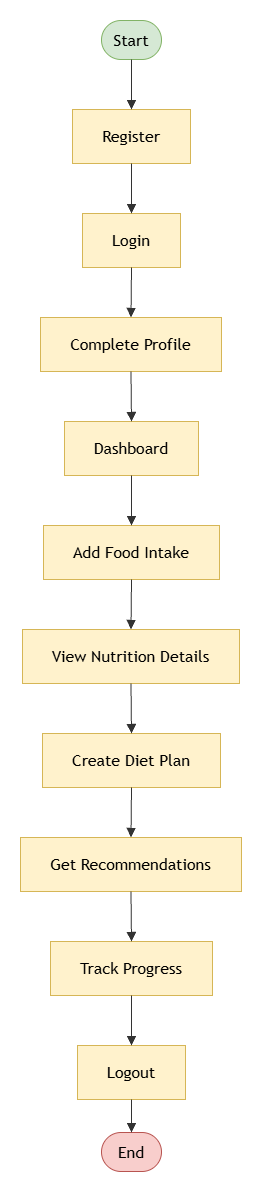

The diagram above was exported from draw.io. Its source (the exported page's mxGraphModel, read from the mxfile embedded in the PNG):
<mxGraphModel dx="1464" dy="2234" grid="1" gridSize="10" guides="1" tooltips="1" connect="1" arrows="1" fold="1" page="1" pageScale="1" pageWidth="827" pageHeight="1169" math="0" shadow="0">
  <root>
    <mxCell id="0" />
    <mxCell id="1" parent="0" />
    <UserObject label="" mermaidData="{&#10;  &quot;data&quot;: &quot;flowchart TD\n  Start([\&quot;Start\&quot;]):::startGreen\n  Register[\&quot;Register\&quot;]\n  Login[\&quot;Login\&quot;]\n  CompleteProfile[\&quot;Complete Profile\&quot;]\n  Dashboard[\&quot;Dashboard\&quot;]\n  AddFood[\&quot;Add Food Intake\&quot;]\n  ViewNutrition[\&quot;View Nutrition Details\&quot;]\n  CreateDiet[\&quot;Create Diet Plan\&quot;]\n  GetRecommendations[\&quot;Get Recommendations\&quot;]\n  TrackProgress[\&quot;Track Progress\&quot;]\n  Logout[\&quot;Logout\&quot;]\n  End([\&quot;End\&quot;]):::endRed\n\n  Start --&gt; Register\n  Register --&gt; Login\n  Login --&gt; CompleteProfile\n  CompleteProfile --&gt; Dashboard\n  Dashboard --&gt; AddFood\n  AddFood --&gt; ViewNutrition\n  ViewNutrition --&gt; CreateDiet\n  CreateDiet --&gt; GetRecommendations\n  GetRecommendations --&gt; TrackProgress\n  TrackProgress --&gt; Logout\n  Logout --&gt; End&quot;,&#10;  &quot;config&quot;: null&#10;}" id="25">
      <mxCell connectable="0" parent="1" style="group;transparentBounds=1;editIcon=1;lockedGroup=0;groupPadding=20;" vertex="1">
        <mxGeometry as="geometry" />
      </mxCell>
    </UserObject>
    <UserObject label="Start" mermaidId="n:Start" mermaidBaseStyle="html=1;rounded=1;whiteSpace=wrap;arcSize=50;strokeWidth=1;fillColor=light-dark(#ECECFF,#1f2020);strokeColor=light-dark(#9370DB,#cccccc);fontColor=light-dark(#333333,#cccccc);fontFamily=Trebuchet MS,Verdana,Arial,sans-serif;fontSize=16;" mermaidBaseValue="Start" id="2">
      <mxCell parent="25" style="html=1;rounded=1;whiteSpace=wrap;arcSize=50;strokeWidth=1;fillColor=#d5e8d4;strokeColor=#82b366;fontFamily=Trebuchet MS,Verdana,Arial,sans-serif;fontSize=16;" vertex="1">
        <mxGeometry height="39" width="60" x="89" y="8" as="geometry" />
      </mxCell>
    </UserObject>
    <UserObject label="Register" mermaidId="n:Register" mermaidBaseStyle="html=1;whiteSpace=wrap;strokeWidth=1;fillColor=light-dark(#ECECFF,#1f2020);strokeColor=light-dark(#9370DB,#cccccc);fontColor=light-dark(#333333,#cccccc);fontFamily=Trebuchet MS,Verdana,Arial,sans-serif;fontSize=16;" mermaidBaseValue="Register" id="3">
      <mxCell parent="25" style="html=1;whiteSpace=wrap;strokeWidth=1;fontFamily=Trebuchet MS,Verdana,Arial,sans-serif;fontSize=16;fillColor=#fff2cc;strokeColor=#d6b656;" vertex="1">
        <mxGeometry height="54" width="118" x="60" y="97" as="geometry" />
      </mxCell>
    </UserObject>
    <UserObject label="Login" mermaidId="n:Login" mermaidBaseStyle="html=1;whiteSpace=wrap;strokeWidth=1;fillColor=light-dark(#ECECFF,#1f2020);strokeColor=light-dark(#9370DB,#cccccc);fontColor=light-dark(#333333,#cccccc);fontFamily=Trebuchet MS,Verdana,Arial,sans-serif;fontSize=16;" mermaidBaseValue="Login" id="4">
      <mxCell parent="25" style="html=1;whiteSpace=wrap;strokeWidth=1;fillColor=#fff2cc;strokeColor=#d6b656;fontFamily=Trebuchet MS,Verdana,Arial,sans-serif;fontSize=16;" vertex="1">
        <mxGeometry height="54" width="98" x="70" y="201" as="geometry" />
      </mxCell>
    </UserObject>
    <UserObject label="Complete Profile" mermaidId="n:CompleteProfile" mermaidBaseStyle="html=1;whiteSpace=wrap;strokeWidth=1;fillColor=light-dark(#ECECFF,#1f2020);strokeColor=light-dark(#9370DB,#cccccc);fontColor=light-dark(#333333,#cccccc);fontFamily=Trebuchet MS,Verdana,Arial,sans-serif;fontSize=16;" mermaidBaseValue="Complete Profile" id="5">
      <mxCell parent="25" style="html=1;whiteSpace=wrap;strokeWidth=1;fillColor=#fff2cc;strokeColor=#d6b656;fontFamily=Trebuchet MS,Verdana,Arial,sans-serif;fontSize=16;" vertex="1">
        <mxGeometry height="54" width="181" x="28" y="305" as="geometry" />
      </mxCell>
    </UserObject>
    <UserObject label="Dashboard" mermaidId="n:Dashboard" mermaidBaseStyle="html=1;whiteSpace=wrap;strokeWidth=1;fillColor=light-dark(#ECECFF,#1f2020);strokeColor=light-dark(#9370DB,#cccccc);fontColor=light-dark(#333333,#cccccc);fontFamily=Trebuchet MS,Verdana,Arial,sans-serif;fontSize=16;" mermaidBaseValue="Dashboard" id="6">
      <mxCell parent="25" style="html=1;whiteSpace=wrap;strokeWidth=1;fillColor=#fff2cc;strokeColor=#d6b656;fontFamily=Trebuchet MS,Verdana,Arial,sans-serif;fontSize=16;" vertex="1">
        <mxGeometry height="54" width="134" x="52" y="409" as="geometry" />
      </mxCell>
    </UserObject>
    <UserObject label="Add Food Intake" mermaidId="n:AddFood" mermaidBaseStyle="html=1;whiteSpace=wrap;strokeWidth=1;fillColor=light-dark(#ECECFF,#1f2020);strokeColor=light-dark(#9370DB,#cccccc);fontColor=light-dark(#333333,#cccccc);fontFamily=Trebuchet MS,Verdana,Arial,sans-serif;fontSize=16;" mermaidBaseValue="Add Food Intake" id="7">
      <mxCell parent="25" style="html=1;whiteSpace=wrap;strokeWidth=1;fillColor=#fff2cc;strokeColor=#d6b656;fontFamily=Trebuchet MS,Verdana,Arial,sans-serif;fontSize=16;" vertex="1">
        <mxGeometry height="54" width="176" x="31" y="513" as="geometry" />
      </mxCell>
    </UserObject>
    <UserObject label="View Nutrition Details" mermaidId="n:ViewNutrition" mermaidBaseStyle="html=1;whiteSpace=wrap;strokeWidth=1;fillColor=light-dark(#ECECFF,#1f2020);strokeColor=light-dark(#9370DB,#cccccc);fontColor=light-dark(#333333,#cccccc);fontFamily=Trebuchet MS,Verdana,Arial,sans-serif;fontSize=16;" mermaidBaseValue="View Nutrition Details" id="8">
      <mxCell parent="25" style="html=1;whiteSpace=wrap;strokeWidth=1;fillColor=#fff2cc;strokeColor=#d6b656;fontFamily=Trebuchet MS,Verdana,Arial,sans-serif;fontSize=16;" vertex="1">
        <mxGeometry height="54" width="217" x="10" y="617" as="geometry" />
      </mxCell>
    </UserObject>
    <UserObject label="Create Diet Plan" mermaidId="n:CreateDiet" mermaidBaseStyle="html=1;whiteSpace=wrap;strokeWidth=1;fillColor=light-dark(#ECECFF,#1f2020);strokeColor=light-dark(#9370DB,#cccccc);fontColor=light-dark(#333333,#cccccc);fontFamily=Trebuchet MS,Verdana,Arial,sans-serif;fontSize=16;" mermaidBaseValue="Create Diet Plan" id="9">
      <mxCell parent="25" style="html=1;whiteSpace=wrap;strokeWidth=1;fillColor=#fff2cc;strokeColor=#d6b656;fontFamily=Trebuchet MS,Verdana,Arial,sans-serif;fontSize=16;" vertex="1">
        <mxGeometry height="54" width="178" x="30" y="721" as="geometry" />
      </mxCell>
    </UserObject>
    <UserObject label="Get Recommendations" mermaidId="n:GetRecommendations" mermaidBaseStyle="html=1;whiteSpace=wrap;strokeWidth=1;fillColor=light-dark(#ECECFF,#1f2020);strokeColor=light-dark(#9370DB,#cccccc);fontColor=light-dark(#333333,#cccccc);fontFamily=Trebuchet MS,Verdana,Arial,sans-serif;fontSize=16;" mermaidBaseValue="Get Recommendations" id="10">
      <mxCell parent="25" style="html=1;whiteSpace=wrap;strokeWidth=1;fillColor=#fff2cc;strokeColor=#d6b656;fontFamily=Trebuchet MS,Verdana,Arial,sans-serif;fontSize=16;" vertex="1">
        <mxGeometry height="54" width="221" x="8" y="825" as="geometry" />
      </mxCell>
    </UserObject>
    <UserObject label="Track Progress" mermaidId="n:TrackProgress" mermaidBaseStyle="html=1;whiteSpace=wrap;strokeWidth=1;fillColor=light-dark(#ECECFF,#1f2020);strokeColor=light-dark(#9370DB,#cccccc);fontColor=light-dark(#333333,#cccccc);fontFamily=Trebuchet MS,Verdana,Arial,sans-serif;fontSize=16;" mermaidBaseValue="Track Progress" id="11">
      <mxCell parent="25" style="html=1;whiteSpace=wrap;strokeWidth=1;fillColor=#fff2cc;strokeColor=#d6b656;fontFamily=Trebuchet MS,Verdana,Arial,sans-serif;fontSize=16;" vertex="1">
        <mxGeometry height="54" width="162" x="38" y="929" as="geometry" />
      </mxCell>
    </UserObject>
    <UserObject label="Logout" mermaidId="n:Logout" mermaidBaseStyle="html=1;whiteSpace=wrap;strokeWidth=1;fillColor=light-dark(#ECECFF,#1f2020);strokeColor=light-dark(#9370DB,#cccccc);fontColor=light-dark(#333333,#cccccc);fontFamily=Trebuchet MS,Verdana,Arial,sans-serif;fontSize=16;" mermaidBaseValue="Logout" id="12">
      <mxCell parent="25" style="html=1;whiteSpace=wrap;strokeWidth=1;fillColor=#fff2cc;strokeColor=#d6b656;fontFamily=Trebuchet MS,Verdana,Arial,sans-serif;fontSize=16;" vertex="1">
        <mxGeometry height="54" width="108" x="65" y="1033" as="geometry" />
      </mxCell>
    </UserObject>
    <UserObject label="End" mermaidId="n:End" mermaidBaseStyle="html=1;rounded=1;whiteSpace=wrap;arcSize=50;strokeWidth=1;fillColor=light-dark(#ECECFF,#1f2020);strokeColor=light-dark(#9370DB,#cccccc);fontColor=light-dark(#333333,#cccccc);fontFamily=Trebuchet MS,Verdana,Arial,sans-serif;fontSize=16;" mermaidBaseValue="End" id="13">
      <mxCell parent="25" style="html=1;rounded=1;whiteSpace=wrap;arcSize=50;strokeWidth=1;fillColor=#f8cecc;strokeColor=#b85450;fontFamily=Trebuchet MS,Verdana,Arial,sans-serif;fontSize=16;" vertex="1">
        <mxGeometry height="39" width="60" x="89" y="1120" as="geometry" />
      </mxCell>
    </UserObject>
    <UserObject label="" mermaidId="e:Start-&gt;Register#0" mermaidBaseStyle="curved=1;startArrow=none;endArrow=block;endSize=7;strokeColor=light-dark(#333333,#cccccc);exitX=0.5;exitY=1;entryX=0.5;entryY=0;" mermaidBaseValue="" id="14">
      <mxCell edge="1" parent="25" source="2" style="curved=1;startArrow=none;endArrow=block;endSize=7;strokeColor=light-dark(#333333,#cccccc);exitX=0.5;exitY=1;entryX=0.5;entryY=0;" target="3">
        <mxGeometry relative="1" as="geometry">
          <Array as="points" />
        </mxGeometry>
      </mxCell>
    </UserObject>
    <UserObject label="" mermaidId="e:Register-&gt;Login#0" mermaidBaseStyle="curved=1;startArrow=none;endArrow=block;endSize=7;strokeColor=light-dark(#333333,#cccccc);exitX=0.5;exitY=1;entryX=0.5;entryY=0;" mermaidBaseValue="" id="15">
      <mxCell edge="1" parent="25" source="3" style="curved=1;startArrow=none;endArrow=block;endSize=7;strokeColor=light-dark(#333333,#cccccc);exitX=0.5;exitY=1;entryX=0.5;entryY=0;" target="4">
        <mxGeometry relative="1" as="geometry">
          <Array as="points" />
        </mxGeometry>
      </mxCell>
    </UserObject>
    <UserObject label="" mermaidId="e:Login-&gt;CompleteProfile#0" mermaidBaseStyle="curved=1;startArrow=none;endArrow=block;endSize=7;strokeColor=light-dark(#333333,#cccccc);exitX=0.5;exitY=1;entryX=0.5;entryY=0;" mermaidBaseValue="" id="16">
      <mxCell edge="1" parent="25" source="4" style="curved=1;startArrow=none;endArrow=block;endSize=7;strokeColor=light-dark(#333333,#cccccc);exitX=0.5;exitY=1;entryX=0.5;entryY=0;" target="5">
        <mxGeometry relative="1" as="geometry">
          <Array as="points" />
        </mxGeometry>
      </mxCell>
    </UserObject>
    <UserObject label="" mermaidId="e:CompleteProfile-&gt;Dashboard#0" mermaidBaseStyle="curved=1;startArrow=none;endArrow=block;endSize=7;strokeColor=light-dark(#333333,#cccccc);exitX=0.5;exitY=1;entryX=0.5;entryY=0;" mermaidBaseValue="" id="17">
      <mxCell edge="1" parent="25" source="5" style="curved=1;startArrow=none;endArrow=block;endSize=7;strokeColor=light-dark(#333333,#cccccc);exitX=0.5;exitY=1;entryX=0.5;entryY=0;" target="6">
        <mxGeometry relative="1" as="geometry">
          <Array as="points" />
        </mxGeometry>
      </mxCell>
    </UserObject>
    <UserObject label="" mermaidId="e:Dashboard-&gt;AddFood#0" mermaidBaseStyle="curved=1;startArrow=none;endArrow=block;endSize=7;strokeColor=light-dark(#333333,#cccccc);exitX=0.5;exitY=1;entryX=0.5;entryY=0;" mermaidBaseValue="" id="18">
      <mxCell edge="1" parent="25" source="6" style="curved=1;startArrow=none;endArrow=block;endSize=7;strokeColor=light-dark(#333333,#cccccc);exitX=0.5;exitY=1;entryX=0.5;entryY=0;" target="7">
        <mxGeometry relative="1" as="geometry">
          <Array as="points" />
        </mxGeometry>
      </mxCell>
    </UserObject>
    <UserObject label="" mermaidId="e:AddFood-&gt;ViewNutrition#0" mermaidBaseStyle="curved=1;startArrow=none;endArrow=block;endSize=7;strokeColor=light-dark(#333333,#cccccc);exitX=0.5;exitY=1;entryX=0.5;entryY=0;" mermaidBaseValue="" id="19">
      <mxCell edge="1" parent="25" source="7" style="curved=1;startArrow=none;endArrow=block;endSize=7;strokeColor=light-dark(#333333,#cccccc);exitX=0.5;exitY=1;entryX=0.5;entryY=0;" target="8">
        <mxGeometry relative="1" as="geometry">
          <Array as="points" />
        </mxGeometry>
      </mxCell>
    </UserObject>
    <UserObject label="" mermaidId="e:ViewNutrition-&gt;CreateDiet#0" mermaidBaseStyle="curved=1;startArrow=none;endArrow=block;endSize=7;strokeColor=light-dark(#333333,#cccccc);exitX=0.5;exitY=1;entryX=0.5;entryY=0;" mermaidBaseValue="" id="20">
      <mxCell edge="1" parent="25" source="8" style="curved=1;startArrow=none;endArrow=block;endSize=7;strokeColor=light-dark(#333333,#cccccc);exitX=0.5;exitY=1;entryX=0.5;entryY=0;" target="9">
        <mxGeometry relative="1" as="geometry">
          <Array as="points" />
        </mxGeometry>
      </mxCell>
    </UserObject>
    <UserObject label="" mermaidId="e:CreateDiet-&gt;GetRecommendations#0" mermaidBaseStyle="curved=1;startArrow=none;endArrow=block;endSize=7;strokeColor=light-dark(#333333,#cccccc);exitX=0.5;exitY=1;entryX=0.5;entryY=0;" mermaidBaseValue="" id="21">
      <mxCell edge="1" parent="25" source="9" style="curved=1;startArrow=none;endArrow=block;endSize=7;strokeColor=light-dark(#333333,#cccccc);exitX=0.5;exitY=1;entryX=0.5;entryY=0;" target="10">
        <mxGeometry relative="1" as="geometry">
          <Array as="points" />
        </mxGeometry>
      </mxCell>
    </UserObject>
    <UserObject label="" mermaidId="e:GetRecommendations-&gt;TrackProgress#0" mermaidBaseStyle="curved=1;startArrow=none;endArrow=block;endSize=7;strokeColor=light-dark(#333333,#cccccc);exitX=0.5;exitY=1;entryX=0.5;entryY=0;" mermaidBaseValue="" id="22">
      <mxCell edge="1" parent="25" source="10" style="curved=1;startArrow=none;endArrow=block;endSize=7;strokeColor=light-dark(#333333,#cccccc);exitX=0.5;exitY=1;entryX=0.5;entryY=0;" target="11">
        <mxGeometry relative="1" as="geometry">
          <Array as="points" />
        </mxGeometry>
      </mxCell>
    </UserObject>
    <UserObject label="" mermaidId="e:TrackProgress-&gt;Logout#0" mermaidBaseStyle="curved=1;startArrow=none;endArrow=block;endSize=7;strokeColor=light-dark(#333333,#cccccc);exitX=0.5;exitY=1;entryX=0.5;entryY=0;" mermaidBaseValue="" id="23">
      <mxCell edge="1" parent="25" source="11" style="curved=1;startArrow=none;endArrow=block;endSize=7;strokeColor=light-dark(#333333,#cccccc);exitX=0.5;exitY=1;entryX=0.5;entryY=0;" target="12">
        <mxGeometry relative="1" as="geometry">
          <Array as="points" />
        </mxGeometry>
      </mxCell>
    </UserObject>
    <UserObject label="" mermaidId="e:Logout-&gt;End#0" mermaidBaseStyle="curved=1;startArrow=none;endArrow=block;endSize=7;strokeColor=light-dark(#333333,#cccccc);exitX=0.5;exitY=1;entryX=0.5;entryY=0;" mermaidBaseValue="" id="24">
      <mxCell edge="1" parent="25" source="12" style="curved=1;startArrow=none;endArrow=block;endSize=7;strokeColor=light-dark(#333333,#cccccc);exitX=0.5;exitY=1;entryX=0.5;entryY=0;" target="13">
        <mxGeometry relative="1" as="geometry">
          <Array as="points" />
        </mxGeometry>
      </mxCell>
    </UserObject>
  </root>
</mxGraphModel>